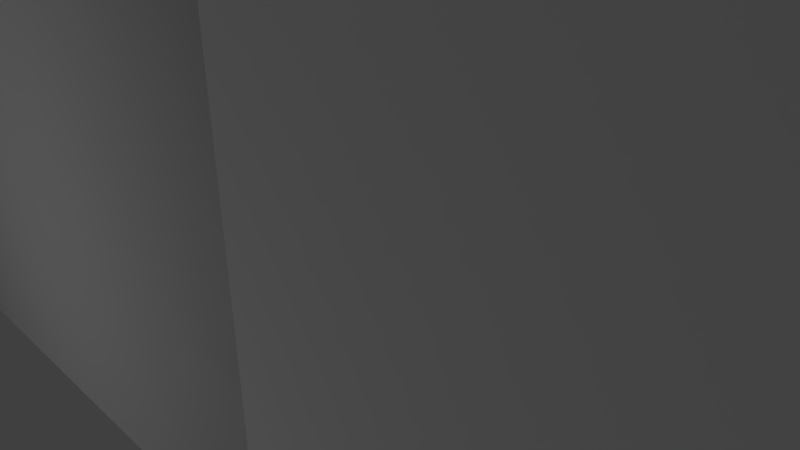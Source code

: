 # Source: EpicBassCannon.blend  (saved by Blender 2.62.0; exported with 4.5.12 LTS)
import bpy
from mathutils import Matrix  # noqa: F401  (used for matrix-valued properties, if any)

bpy.ops.wm.read_factory_settings(use_empty=True)
scene = bpy.context.scene
scene.name = 'Scene'

# ---- collections
col_collection_1 = bpy.data.collections.new('Collection 1'); scene.collection.children.link(col_collection_1)

# ---- world
world_world = bpy.data.worlds.new('World'); scene.world = world_world
world_world.color = (0.05088, 0.05088, 0.05088)
world_world.use_sun_shadow = False
world_world.sun_shadow_jitter_overblur = 0.0
world_world.cycles.sampling_method = 'MANUAL'
world_world.cycles.sample_map_resolution = 256

# ---- cameras
cam_camera = bpy.data.cameras.new('Camera')
cam_camera.clip_end = 100.0
cam_camera.lens = 35.0
cam_camera.sensor_width = 32.0
cam_camera.sensor_height = 18.0
cam_camera.ortho_scale = 7.314
cam_camera.dof.focus_distance = 0.0
cam_camera.dof.aperture_fstop = 128.0

# ---- lights
light_lamp_005 = bpy.data.lights.new('Lamp.005', 'POINT')
light_lamp_005.transmission_factor = 0.0
light_lamp_005.cutoff_distance = 30.0
light_lamp_005.energy = 100.0
light_lamp_005.shadow_buffer_clip_start = 1.001
light_lamp_005.shadow_soft_size = 1.0
light_lamp_005.shadow_maximum_resolution = 0.006
light_lamp_005.use_absolute_resolution = True
light_lamp_005.cycles.use_multiple_importance_sampling = False
light_lamp_004 = bpy.data.lights.new('Lamp.004', 'POINT')
light_lamp_004.transmission_factor = 0.0
light_lamp_004.cutoff_distance = 30.0
light_lamp_004.energy = 100.0
light_lamp_004.shadow_buffer_clip_start = 1.001
light_lamp_004.shadow_soft_size = 1.0
light_lamp_004.shadow_maximum_resolution = 0.006
light_lamp_004.use_absolute_resolution = True
light_lamp_004.cycles.use_multiple_importance_sampling = False
light_lamp_003 = bpy.data.lights.new('Lamp.003', 'POINT')
light_lamp_003.transmission_factor = 0.0
light_lamp_003.cutoff_distance = 30.0
light_lamp_003.energy = 100.0
light_lamp_003.shadow_buffer_clip_start = 1.001
light_lamp_003.shadow_soft_size = 1.0
light_lamp_003.shadow_maximum_resolution = 0.006
light_lamp_003.use_absolute_resolution = True
light_lamp_003.cycles.use_multiple_importance_sampling = False
light_lamp_002 = bpy.data.lights.new('Lamp.002', 'POINT')
light_lamp_002.transmission_factor = 0.0
light_lamp_002.cutoff_distance = 30.0
light_lamp_002.energy = 100.0
light_lamp_002.shadow_buffer_clip_start = 1.001
light_lamp_002.shadow_soft_size = 1.0
light_lamp_002.shadow_maximum_resolution = 0.006
light_lamp_002.use_absolute_resolution = True
light_lamp_002.cycles.use_multiple_importance_sampling = False
light_lamp_001 = bpy.data.lights.new('Lamp.001', 'POINT')
light_lamp_001.transmission_factor = 0.0
light_lamp_001.cutoff_distance = 30.0
light_lamp_001.energy = 100.0
light_lamp_001.shadow_buffer_clip_start = 1.001
light_lamp_001.shadow_soft_size = 1.0
light_lamp_001.shadow_maximum_resolution = 0.006
light_lamp_001.use_absolute_resolution = True
light_lamp_001.cycles.use_multiple_importance_sampling = False
light_lamp = bpy.data.lights.new('Lamp', 'POINT')
light_lamp.transmission_factor = 0.0
light_lamp.cutoff_distance = 30.0
light_lamp.energy = 100.0
light_lamp.shadow_buffer_clip_start = 1.001
light_lamp.shadow_soft_size = 1.0
light_lamp.shadow_maximum_resolution = 0.006
light_lamp.use_absolute_resolution = True
light_lamp.cycles.use_multiple_importance_sampling = False

# ---- meshes
me_cube_001 = bpy.data.meshes.new('Cube.001')
me_cube_001.from_pydata([(4.1, 4.2, 0.0), (4.1, -4.0, 0.0), (-4.0, -4.0, 0.0), (-4.0, 4.2, 0.0), (4.1, 4.2, 9.0), (4.1, -4.0, 9.6), (-4.0, -4.0, 9.6), (-4.0, 4.2, 9.0), (4.1, -3.912, 9.0), (4.1, -4.512, 9.0), (-4.1, -4.512, 9.0), (-4.1, -3.912, 9.0), (4.1, -3.912, 13.0), (4.1, -4.512, 13.0), (-4.1, -4.512, 13.0), (-4.1, -3.912, 13.0), (-7.933, -3.912, 5.0), (-7.933, -4.512, 5.0), (-7.933, -3.912, 1.0), (-7.933, -4.512, 1.0), (-3.933, -3.912, 1.0), (-3.933, -4.512, 1.0), (-3.933, -4.512, 5.0), (-3.933, -3.912, 5.0), (8.067, -3.912, 5.0), (8.067, -4.512, 5.0), (8.067, -4.512, 1.0), (8.067, -3.912, 1.0), (4.067, -4.512, 1.0), (4.067, -3.912, 1.0), (4.067, -4.512, 5.0), (4.067, -3.912, 5.0)], [], [(0, 1, 2, 3), (4, 7, 6, 5), (0, 4, 5, 1), (1, 5, 6, 2), (2, 6, 7, 3), (4, 0, 3, 7), (10, 11, 8, 9), (12, 15, 14, 13), (8, 12, 13, 9), (9, 13, 14, 10), (10, 14, 15, 11), (11, 15, 12, 8), (19, 17, 16, 18), (19, 18, 20, 21), (16, 17, 22, 23), (17, 19, 21, 22), (18, 16, 23, 20), (21, 20, 23, 22), (26, 27, 24, 25), (29, 31, 24, 27), (30, 28, 26, 25), (31, 30, 25, 24), (28, 29, 27, 26), (28, 30, 31, 29)])
me_cube_001.polygons.foreach_set('use_smooth', [True] * 24)
me_cube_001.use_remesh_preserve_volume = False
me_cube_001.use_remesh_preserve_attributes = False
me_cube_001.use_mirror_vertex_groups = False
me_cube_001.update()
me_cube = bpy.data.meshes.new('Cube')
me_cube.from_pydata([(-3.922, 4.078, 1.0), (4.078, 4.078, 1.0), (4.078, -3.922, 9.5), (-3.922, -3.922, 9.5), (-3.922, 4.078, 8.9), (4.078, 4.078, 8.9), (-4.322, 2.578, 2.864), (-4.322, 1.637, 2.521), (-4.322, 1.137, 1.654), (-4.322, 1.311, 0.6681), (-4.322, 2.078, 0.02448), (-4.322, 3.079, 0.02448), (-4.322, 3.846, 0.6681), (-4.322, 4.02, 1.654), (-4.322, 3.519, 2.521), (-3.922, 3.519, 2.521), (-3.922, 4.02, 1.654), (-3.922, 3.846, 0.6681), (-3.922, 3.079, 0.02448), (-3.922, 2.078, 0.02448), (-3.922, 1.311, 0.6681), (-3.922, 1.137, 1.654), (-3.922, 1.637, 2.521), (-3.922, 2.578, 2.864), (4.478, 2.578, 2.864), (4.478, 1.637, 2.521), (4.478, 1.137, 1.654), (4.478, 1.311, 0.6681), (4.478, 2.078, 0.02448), (4.478, 3.079, 0.02448), (4.478, 3.846, 0.6681), (4.478, 4.02, 1.654), (4.478, 3.519, 2.521), (4.078, 3.519, 2.521), (4.078, 4.02, 1.654), (4.078, 3.846, 0.6681), (4.078, 3.079, 0.02448), (4.078, 2.078, 0.02448), (4.078, 1.311, 0.6681), (4.078, 1.137, 1.654), (4.078, 1.637, 2.521), (4.078, 2.578, 2.864), (4.078, -1.422, 2.864), (4.078, -2.363, 2.521), (4.078, -2.863, 1.654), (4.078, -2.689, 0.6681), (4.078, -1.922, 0.02448), (4.078, -0.921, 0.02448), (4.078, -0.1539, 0.6681), (4.078, 0.01994, 1.654), (4.078, -0.4807, 2.521), (4.478, -0.4807, 2.521), (4.478, 0.01994, 1.654), (4.478, -0.1539, 0.6681), (4.478, -0.921, 0.02448), (4.478, -1.922, 0.02448), (4.478, -2.689, 0.6681), (4.478, -2.863, 1.654), (4.478, -2.363, 2.521), (4.478, -1.422, 2.864), (-3.922, -1.422, 2.864), (-3.922, -2.363, 2.521), (-3.922, -2.863, 1.654), (-3.922, -2.689, 0.6681), (-3.922, -1.922, 0.02448), (-3.922, -0.921, 0.02448), (-3.922, -0.1539, 0.6681), (-3.922, 0.01994, 1.654), (-3.922, -0.4807, 2.521), (-4.322, -0.4807, 2.521), (-4.322, 0.01994, 1.654), (-4.322, -0.1539, 0.6681), (-4.322, -0.921, 0.02448), (-4.322, -1.922, 0.02448), (-4.322, -2.689, 0.6681), (-4.322, -2.863, 1.654), (-4.322, -2.363, 2.521), (-4.322, -1.422, 2.864), (-3.922, -4.522, 13.0), (-3.922, -3.922, 13.0), (0.07838, -4.522, 13.0), (-3.922, -4.522, 9.0), (-3.922, -3.922, 9.0), (0.07838, -3.922, 13.0), (0.07838, -4.522, 9.0), (0.07838, -3.922, 9.0), (-3.922, -3.922, 1.0), (-3.922, -4.522, 1.0), (-3.922, -3.922, 5.0), (-7.922, -3.922, 1.0), (-7.922, -4.522, 1.0), (-3.922, -4.522, 5.0), (-7.922, -3.922, 5.0), (-7.922, -4.522, 5.0), (4.078, -3.922, 9.0), (4.078, -4.522, 9.0), (4.078, -3.922, 13.0), (4.078, -4.522, 13.0), (8.078, -3.922, 1.0), (8.078, -4.522, 1.0), (8.078, -3.922, 5.0), (4.078, -3.922, 1.0), (4.078, -4.522, 1.0), (8.078, -4.522, 5.0), (4.078, -3.922, 5.0), (4.078, -4.522, 5.0), (0.4784, 2.548, 9.001), (0.3848, 2.292, 9.021), (0.1478, 2.155, 9.031), (-0.1216, 2.203, 9.027), (-0.2975, 2.412, 9.012), (-0.2975, 2.685, 8.991), (-0.1216, 2.894, 8.975), (0.1478, 2.941, 8.971), (0.3848, 2.804, 8.982), (0.3136, 2.752, 9.086), (0.1317, 2.857, 9.078), (-0.07514, 2.821, 9.081), (-0.2101, 2.66, 9.093), (-0.2101, 2.451, 9.109), (-0.07514, 2.291, 9.121), (0.1317, 2.254, 9.124), (0.3136, 2.359, 9.116), (0.3854, 2.556, 9.101), (0.4217, 2.601, 9.699), (0.3414, 2.381, 9.716), (0.138, 2.264, 9.725), (-0.09327, 2.305, 9.722), (-0.2442, 2.484, 9.708), (-0.2442, 2.718, 9.69), (-0.09327, 2.898, 9.677), (0.138, 2.938, 9.674), (0.3414, 2.821, 9.682), (0.3065, 2.799, 9.784), (0.1301, 2.901, 9.777), (-0.07049, 2.866, 9.779), (-0.2014, 2.71, 9.791), (-0.2014, 2.507, 9.807), (-0.07049, 2.352, 9.818), (0.1301, 2.316, 9.821), (0.3065, 2.418, 9.813), (0.3761, 2.609, 9.799), (3.863, -3.922, 9.271), (-3.706, -3.922, 9.271), (-3.706, -3.922, 1.229), (3.863, -3.922, 1.229)], [], [(0, 1, 101, 86), (2, 5, 4, 3), (4, 0, 86, 3), (0, 4, 5, 1), (2, 101, 1, 5), (7, 6, 14), (8, 7, 14), (8, 14, 13), (8, 13, 12), (9, 8, 12), (12, 11, 10), (12, 10, 9), (14, 6, 23, 15), (13, 14, 15, 16), (12, 13, 16, 17), (11, 12, 17, 18), (10, 11, 18, 19), (9, 10, 19, 20), (8, 9, 20, 21), (7, 8, 21, 22), (6, 7, 22, 23), (15, 23, 22), (15, 22, 21), (16, 15, 21), (17, 16, 21), (17, 21, 20), (19, 18, 17), (20, 19, 17), (27, 28, 30), (28, 29, 30), (30, 26, 27), (30, 31, 26), (31, 32, 26), (32, 25, 26), (32, 24, 25), (41, 40, 25, 24), (40, 39, 26, 25), (39, 38, 27, 26), (38, 37, 28, 27), (37, 36, 29, 28), (36, 35, 30, 29), (35, 34, 31, 30), (34, 33, 32, 31), (33, 41, 24, 32), (35, 37, 38), (35, 36, 37), (38, 39, 35), (39, 34, 35), (39, 33, 34), (39, 40, 33), (40, 41, 33), (43, 42, 50), (44, 43, 50), (44, 50, 49), (44, 49, 48), (45, 44, 48), (48, 47, 46), (48, 46, 45), (50, 42, 59, 51), (49, 50, 51, 52), (48, 49, 52, 53), (47, 48, 53, 54), (46, 47, 54, 55), (45, 46, 55, 56), (44, 45, 56, 57), (43, 44, 57, 58), (42, 43, 58, 59), (51, 59, 58), (51, 58, 57), (52, 51, 57), (53, 52, 57), (53, 57, 56), (55, 54, 53), (56, 55, 53), (63, 64, 66), (64, 65, 66), (66, 62, 63), (66, 67, 62), (67, 68, 62), (68, 61, 62), (68, 60, 61), (77, 76, 61, 60), (76, 75, 62, 61), (75, 74, 63, 62), (74, 73, 64, 63), (73, 72, 65, 64), (72, 71, 66, 65), (71, 70, 67, 66), (70, 69, 68, 67), (69, 77, 60, 68), (71, 73, 74), (71, 72, 73), (74, 75, 71), (75, 70, 71), (75, 69, 70), (75, 76, 69), (76, 77, 69), (84, 80, 78, 81), (81, 78, 79, 82), (78, 80, 83, 79), (79, 83, 85, 82), (92, 88, 86, 89), (93, 91, 88, 92), (90, 93, 92, 89), (87, 91, 93, 90), (83, 96, 94, 85), (80, 97, 96, 83), (95, 97, 80, 84), (104, 100, 98, 101), (105, 103, 100, 104), (102, 105, 104, 101), (99, 103, 105, 102), (106, 114, 115, 123), (114, 113, 116, 115), (113, 112, 117, 116), (112, 111, 118, 117), (111, 110, 119, 118), (110, 109, 120, 119), (109, 108, 121, 120), (108, 107, 122, 121), (107, 106, 123, 122), (122, 123, 124, 125), (121, 122, 125, 126), (120, 121, 126, 127), (119, 120, 127, 128), (118, 119, 128, 129), (117, 118, 129, 130), (116, 117, 130, 131), (115, 116, 131, 132), (123, 115, 132, 124), (124, 132, 133, 141), (132, 131, 134, 133), (131, 130, 135, 134), (130, 129, 136, 135), (129, 128, 137, 136), (128, 127, 138, 137), (127, 126, 139, 138), (126, 125, 140, 139), (125, 124, 141, 140), (140, 141, 133), (139, 140, 133), (139, 133, 134), (134, 135, 136), (137, 138, 139), (134, 136, 137), (134, 137, 139), (2, 3, 143, 142), (3, 86, 144, 143), (101, 2, 142, 145), (86, 101, 145, 144), (145, 142, 143, 144), (94, 96, 97, 95), (84, 85, 94, 95), (81, 82, 85, 84), (86, 87, 90, 89), (86, 88, 91, 87), (98, 99, 102, 101), (98, 100, 103, 99)])
_uv = me_cube.uv_layers.new(name='UVMap')
_uv.uv.foreach_set('vector', [0.975, 0.475, 0.775, 0.475, 0.775, 0.275, 0.975, 0.275, 0.775, 0.275, 0.975, 0.275, 0.975, 0.475, 0.775, 0.475, 0.975, 0.475, 0.775, 0.475, 0.775, 0.275, 0.975, 0.275, 0.775, 0.275, 0.975, 0.275, 0.975, 0.475, 0.775, 0.475, 0.775, 0.275, 0.975, 0.275, 0.975, 0.475, 0.775, 0.475, 0.09607, 0.4289, 0.25, 0.4858, 0.4039, 0.4289, 0.01416, 0.2849, 0.09607, 0.4289, 0.4039, 0.4289, 0.01416, 0.2849, 0.4039, 0.4289, 0.4858, 0.2849, 0.01416, 0.2849, 0.4858, 0.2849, 0.4574, 0.1211, 0.04261, 0.1211, 0.01416, 0.2849, 0.4574, 0.1211, 0.4574, 0.1211, 0.3319, 0.01416, 0.1681, 0.01416, 0.4574, 0.1211, 0.1681, 0.01416, 0.04261, 0.1211, 0.525, 0.275, 0.725, 0.275, 0.725, 0.475, 0.525, 0.475, 0.525, 0.275, 0.725, 0.275, 0.725, 0.475, 0.525, 0.475, 0.525, 0.275, 0.725, 0.275, 0.725, 0.475, 0.525, 0.475, 0.525, 0.275, 0.725, 0.275, 0.725, 0.475, 0.525, 0.475, 0.525, 0.275, 0.725, 0.275, 0.725, 0.475, 0.525, 0.475, 0.525, 0.275, 0.725, 0.275, 0.725, 0.475, 0.525, 0.475, 0.525, 0.275, 0.725, 0.275, 0.725, 0.475, 0.525, 0.475, 0.525, 0.275, 0.725, 0.275, 0.725, 0.475, 0.525, 0.475, 0.525, 0.275, 0.725, 0.275, 0.725, 0.475, 0.525, 0.475, 0.4039, 0.4289, 0.25, 0.4858, 0.09607, 0.4289, 0.4039, 0.4289, 0.09607, 0.4289, 0.01416, 0.2849, 0.4858, 0.2849, 0.4039, 0.4289, 0.01416, 0.2849, 0.4574, 0.1211, 0.4858, 0.2849, 0.01416, 0.2849, 0.4574, 0.1211, 0.01416, 0.2849, 0.04261, 0.1211, 0.1681, 0.01416, 0.3319, 0.01416, 0.4574, 0.1211, 0.04261, 0.1211, 0.1681, 0.01416, 0.4574, 0.1211, 0.04261, 0.1211, 0.1681, 0.01416, 0.4574, 0.1211, 0.1681, 0.01416, 0.3319, 0.01416, 0.4574, 0.1211, 0.4574, 0.1211, 0.01416, 0.2849, 0.04261, 0.1211, 0.4574, 0.1211, 0.4858, 0.2849, 0.01416, 0.2849, 0.4858, 0.2849, 0.4039, 0.4289, 0.01416, 0.2849, 0.4039, 0.4289, 0.09607, 0.4289, 0.01416, 0.2849, 0.4039, 0.4289, 0.25, 0.4858, 0.09607, 0.4289, 0.525, 0.275, 0.725, 0.275, 0.725, 0.475, 0.525, 0.475, 0.525, 0.275, 0.725, 0.275, 0.725, 0.475, 0.525, 0.475, 0.525, 0.275, 0.725, 0.275, 0.725, 0.475, 0.525, 0.475, 0.525, 0.275, 0.725, 0.275, 0.725, 0.475, 0.525, 0.475, 0.525, 0.275, 0.725, 0.275, 0.725, 0.475, 0.525, 0.475, 0.525, 0.275, 0.725, 0.275, 0.725, 0.475, 0.525, 0.475, 0.525, 0.275, 0.725, 0.275, 0.725, 0.475, 0.525, 0.475, 0.525, 0.275, 0.725, 0.275, 0.725, 0.475, 0.525, 0.475, 0.525, 0.275, 0.725, 0.275, 0.725, 0.475, 0.525, 0.475, 0.4574, 0.1211, 0.1681, 0.01416, 0.04261, 0.1211, 0.4574, 0.1211, 0.3319, 0.01416, 0.1681, 0.01416, 0.04261, 0.1211, 0.01416, 0.2849, 0.4574, 0.1211, 0.01416, 0.2849, 0.4858, 0.2849, 0.4574, 0.1211, 0.01416, 0.2849, 0.4039, 0.4289, 0.4858, 0.2849, 0.01416, 0.2849, 0.09607, 0.4289, 0.4039, 0.4289, 0.09607, 0.4289, 0.25, 0.4858, 0.4039, 0.4289, 0.09607, 0.4289, 0.25, 0.4858, 0.4039, 0.4289, 0.01416, 0.2849, 0.09607, 0.4289, 0.4039, 0.4289, 0.01416, 0.2849, 0.4039, 0.4289, 0.4858, 0.2849, 0.01416, 0.2849, 0.4858, 0.2849, 0.4574, 0.1211, 0.04261, 0.1211, 0.01416, 0.2849, 0.4574, 0.1211, 0.4574, 0.1211, 0.3319, 0.01416, 0.1681, 0.01416, 0.4574, 0.1211, 0.1681, 0.01416, 0.04261, 0.1211, 0.525, 0.275, 0.725, 0.275, 0.725, 0.475, 0.525, 0.475, 0.525, 0.275, 0.725, 0.275, 0.725, 0.475, 0.525, 0.475, 0.525, 0.275, 0.725, 0.275, 0.725, 0.475, 0.525, 0.475, 0.525, 0.275, 0.725, 0.275, 0.725, 0.475, 0.525, 0.475, 0.525, 0.275, 0.725, 0.275, 0.725, 0.475, 0.525, 0.475, 0.525, 0.275, 0.725, 0.275, 0.725, 0.475, 0.525, 0.475, 0.525, 0.275, 0.725, 0.275, 0.725, 0.475, 0.525, 0.475, 0.525, 0.275, 0.725, 0.275, 0.725, 0.475, 0.525, 0.475, 0.525, 0.275, 0.725, 0.275, 0.725, 0.475, 0.525, 0.475, 0.4039, 0.4289, 0.25, 0.4858, 0.09607, 0.4289, 0.4039, 0.4289, 0.09607, 0.4289, 0.01416, 0.2849, 0.4858, 0.2849, 0.4039, 0.4289, 0.01416, 0.2849, 0.4574, 0.1211, 0.4858, 0.2849, 0.01416, 0.2849, 0.4574, 0.1211, 0.01416, 0.2849, 0.04261, 0.1211, 0.1681, 0.01416, 0.3319, 0.01416, 0.4574, 0.1211, 0.04261, 0.1211, 0.1681, 0.01416, 0.4574, 0.1211, 0.04261, 0.1211, 0.1681, 0.01416, 0.4574, 0.1211, 0.1681, 0.01416, 0.3319, 0.01416, 0.4574, 0.1211, 0.4574, 0.1211, 0.01416, 0.2849, 0.04261, 0.1211, 0.4574, 0.1211, 0.4858, 0.2849, 0.01416, 0.2849, 0.4858, 0.2849, 0.4039, 0.4289, 0.01416, 0.2849, 0.4039, 0.4289, 0.09607, 0.4289, 0.01416, 0.2849, 0.4039, 0.4289, 0.25, 0.4858, 0.09607, 0.4289, 0.525, 0.275, 0.725, 0.275, 0.725, 0.475, 0.525, 0.475, 0.525, 0.275, 0.725, 0.275, 0.725, 0.475, 0.525, 0.475, 0.525, 0.275, 0.725, 0.275, 0.725, 0.475, 0.525, 0.475, 0.525, 0.275, 0.725, 0.275, 0.725, 0.475, 0.525, 0.475, 0.525, 0.275, 0.725, 0.275, 0.725, 0.475, 0.525, 0.475, 0.525, 0.275, 0.725, 0.275, 0.725, 0.475, 0.525, 0.475, 0.525, 0.275, 0.725, 0.275, 0.725, 0.475, 0.525, 0.475, 0.525, 0.275, 0.725, 0.275, 0.725, 0.475, 0.525, 0.475, 0.525, 0.275, 0.725, 0.275, 0.725, 0.475, 0.525, 0.475, 0.4574, 0.1211, 0.1681, 0.01416, 0.04261, 0.1211, 0.4574, 0.1211, 0.3319, 0.01416, 0.1681, 0.01416, 0.04261, 0.1211, 0.01416, 0.2849, 0.4574, 0.1211, 0.01416, 0.2849, 0.4858, 0.2849, 0.4574, 0.1211, 0.01416, 0.2849, 0.4039, 0.4289, 0.4858, 0.2849, 0.01416, 0.2849, 0.09607, 0.4289, 0.4039, 0.4289, 0.09607, 0.4289, 0.25, 0.4858, 0.4039, 0.4289, 0.5, 0.5, 1.0, 0.5, 1.0, 1.0, 0.5, 1.0, 0.825, 0.325, 0.925, 0.325, 0.925, 0.425, 0.825, 0.425, 0.825, 0.325, 0.925, 0.325, 0.925, 0.425, 0.825, 0.425, 0.775, 0.275, 0.975, 0.275, 0.975, 0.475, 0.775, 0.475, 0.775, 0.275, 0.975, 0.275, 0.975, 0.475, 0.775, 0.475, 0.825, 0.325, 0.925, 0.325, 0.925, 0.425, 0.825, 0.425, 0.825, 0.325, 0.925, 0.325, 0.925, 0.425, 0.825, 0.425, 0.5, 0.5, 1.0, 0.5, 1.0, 1.0, 0.5, 1.0, 0.775, 0.275, 0.975, 0.275, 0.975, 0.475, 0.775, 0.475, 0.825, 0.325, 0.925, 0.325, 0.925, 0.425, 0.825, 0.425, 0.5, 0.5, 1.0, 0.5, 1.0, 1.0, 0.5, 1.0, 0.775, 0.275, 0.975, 0.275, 0.975, 0.475, 0.775, 0.475, 0.825, 0.325, 0.925, 0.325, 0.925, 0.425, 0.825, 0.425, 0.825, 0.325, 0.925, 0.325, 0.925, 0.425, 0.825, 0.425, 0.5, 0.5, 1.0, 0.5, 1.0, 1.0, 0.5, 1.0, 0.5875, 0.3375, 0.6625, 0.3375, 0.6625, 0.4125, 0.5875, 0.4125, 0.5875, 0.3375, 0.6625, 0.3375, 0.6625, 0.4125, 0.5875, 0.4125, 0.5875, 0.3375, 0.6625, 0.3375, 0.6625, 0.4125, 0.5875, 0.4125, 0.5875, 0.3375, 0.6625, 0.3375, 0.6625, 0.4125, 0.5875, 0.4125, 0.5875, 0.3375, 0.6625, 0.3375, 0.6625, 0.4125, 0.5875, 0.4125, 0.5875, 0.3375, 0.6625, 0.3375, 0.6625, 0.4125, 0.5875, 0.4125, 0.5875, 0.3375, 0.6625, 0.3375, 0.6625, 0.4125, 0.5875, 0.4125, 0.5875, 0.3375, 0.6625, 0.3375, 0.6625, 0.4125, 0.5875, 0.4125, 0.5875, 0.3375, 0.6625, 0.3375, 0.6625, 0.4125, 0.5875, 0.4125, 0.525, 0.025, 0.725, 0.025, 0.725, 0.225, 0.525, 0.225, 0.525, 0.025, 0.725, 0.025, 0.725, 0.225, 0.525, 0.225, 0.525, 0.025, 0.725, 0.025, 0.725, 0.225, 0.525, 0.225, 0.525, 0.025, 0.725, 0.025, 0.725, 0.225, 0.525, 0.225, 0.525, 0.025, 0.725, 0.025, 0.725, 0.225, 0.525, 0.225, 0.525, 0.025, 0.725, 0.025, 0.725, 0.225, 0.525, 0.225, 0.525, 0.025, 0.725, 0.025, 0.725, 0.225, 0.525, 0.225, 0.525, 0.025, 0.725, 0.025, 0.725, 0.225, 0.525, 0.225, 0.525, 0.025, 0.725, 0.025, 0.725, 0.225, 0.525, 0.225, 0.525, 0.025, 0.725, 0.025, 0.725, 0.225, 0.525, 0.225, 0.525, 0.025, 0.725, 0.025, 0.725, 0.225, 0.525, 0.225, 0.525, 0.025, 0.725, 0.025, 0.725, 0.225, 0.525, 0.225, 0.525, 0.025, 0.725, 0.025, 0.725, 0.225, 0.525, 0.225, 0.525, 0.025, 0.725, 0.025, 0.725, 0.225, 0.525, 0.225, 0.525, 0.025, 0.725, 0.025, 0.725, 0.225, 0.525, 0.225, 0.525, 0.025, 0.725, 0.025, 0.725, 0.225, 0.525, 0.225, 0.525, 0.025, 0.725, 0.025, 0.725, 0.225, 0.525, 0.225, 0.525, 0.025, 0.725, 0.025, 0.725, 0.225, 0.525, 0.225, 0.525, 0.025, 0.725, 0.025, 0.725, 0.225, 0.525, 0.025, 0.725, 0.025, 0.725, 0.225, 0.525, 0.025, 0.725, 0.025, 0.725, 0.225, 0.525, 0.025, 0.725, 0.025, 0.725, 0.225, 0.525, 0.025, 0.725, 0.025, 0.725, 0.225, 0.525, 0.025, 0.725, 0.025, 0.725, 0.225, 0.525, 0.025, 0.725, 0.025, 0.725, 0.225, 0.75, 0.5, 0.5, 0.5, 0.5067, 0.4933, 0.7433, 0.4933, 0.5, 0.5, 0.5, 0.25, 0.5067, 0.2567, 0.5067, 0.4933, 0.75, 0.25, 0.75, 0.5, 0.7433, 0.4933, 0.7433, 0.2567, 0.5, 0.25, 0.75, 0.25, 0.7433, 0.2567, 0.5067, 0.2567, 0.0, 0.5, 0.5, 0.5, 0.5, 1.0, 0.0, 1.0, 0.825, 0.325, 0.925, 0.325, 0.925, 0.425, 0.825, 0.425, 0.825, 0.325, 0.925, 0.325, 0.925, 0.425, 0.825, 0.425, 0.825, 0.325, 0.825, 0.425, 0.925, 0.425, 0.925, 0.325, 0.825, 0.325, 0.825, 0.425, 0.925, 0.425, 0.925, 0.325, 0.825, 0.325, 0.925, 0.325, 0.925, 0.425, 0.825, 0.425, 0.825, 0.325, 0.825, 0.425, 0.925, 0.425, 0.925, 0.325, 0.825, 0.325, 0.925, 0.325, 0.925, 0.425, 0.825, 0.425])
me_cube.use_remesh_preserve_volume = False
me_cube.use_remesh_preserve_attributes = False
me_cube.use_mirror_vertex_groups = False
me_cube.update()

# ---- objects
ob_epicbasscannon_phys = bpy.data.objects.new('EpicBassCannon_phys', me_cube_001)
ob_lamp_005 = bpy.data.objects.new('Lamp.005', light_lamp_005)
ob_lamp_004 = bpy.data.objects.new('Lamp.004', light_lamp_004)
ob_lamp_003 = bpy.data.objects.new('Lamp.003', light_lamp_003)
ob_lamp_002 = bpy.data.objects.new('Lamp.002', light_lamp_002)
ob_lamp_001 = bpy.data.objects.new('Lamp.001', light_lamp_001)
ob_epicbasscannon_idle = bpy.data.objects.new('EpicBassCannon_idle', me_cube)
ob_lamp = bpy.data.objects.new('Lamp', light_lamp)
ob_camera = bpy.data.objects.new('Camera', cam_camera)

# ---- transforms, parenting, visibility, modifiers, constraints
ob_epicbasscannon_phys.location = (0.0, 0.0, 0.0)
ob_epicbasscannon_phys.hide_viewport = True
ob_epicbasscannon_phys.lineart.crease_threshold = 0.0
ob_lamp_005.location = (0.3339, -10.05, 0.2305)
ob_lamp_005.rotation_euler = (0.6503, 0.05522, 1.866)
ob_lamp_005.lock_rotations_4d = False
ob_lamp_005.empty_display_type = 'ARROWS'
ob_lamp_005.color = (0.0, 0.0, 0.0, 0.0)
ob_lamp_005.hide_viewport = True
ob_lamp_005.lineart.crease_threshold = 0.0
ob_lamp_004.location = (0.1527, 9.975, 0.2305)
ob_lamp_004.rotation_euler = (0.6503, 0.05522, 1.866)
ob_lamp_004.lock_rotations_4d = False
ob_lamp_004.empty_display_type = 'ARROWS'
ob_lamp_004.color = (0.0, 0.0, 0.0, 0.0)
ob_lamp_004.hide_viewport = True
ob_lamp_004.lineart.crease_threshold = 0.0
ob_lamp_003.location = (-0.1039, 1.005, -10.32)
ob_lamp_003.rotation_euler = (0.6503, 0.05522, 1.866)
ob_lamp_003.lock_rotations_4d = False
ob_lamp_003.empty_display_type = 'ARROWS'
ob_lamp_003.color = (0.0, 0.0, 0.0, 0.0)
ob_lamp_003.hide_viewport = True
ob_lamp_003.lineart.crease_threshold = 0.0
ob_lamp_002.location = (-0.0133, 1.005, 24.02)
ob_lamp_002.rotation_euler = (0.6503, 0.05522, 1.866)
ob_lamp_002.lock_rotations_4d = False
ob_lamp_002.empty_display_type = 'ARROWS'
ob_lamp_002.color = (0.0, 0.0, 0.0, 0.0)
ob_lamp_002.hide_viewport = True
ob_lamp_002.lineart.crease_threshold = 0.0
ob_lamp_001.location = (-9.337, 1.005, 0.005575)
ob_lamp_001.rotation_euler = (0.6503, 0.05522, 1.866)
ob_lamp_001.lock_rotations_4d = False
ob_lamp_001.empty_display_type = 'ARROWS'
ob_lamp_001.color = (0.0, 0.0, 0.0, 0.0)
ob_lamp_001.hide_viewport = True
ob_lamp_001.lineart.crease_threshold = 0.0
ob_epicbasscannon_idle.location = (0.0, 0.0, 0.0)
ob_epicbasscannon_idle.lock_rotations_4d = False
ob_epicbasscannon_idle.empty_display_type = 'ARROWS'
ob_epicbasscannon_idle.lineart.crease_threshold = 0.0
ob_lamp.location = (9.756, 1.005, 0.04927)
ob_lamp.rotation_euler = (0.6503, 0.05522, 1.866)
ob_lamp.lock_rotations_4d = False
ob_lamp.empty_display_type = 'ARROWS'
ob_lamp.color = (0.0, 0.0, 0.0, 0.0)
ob_lamp.hide_viewport = True
ob_lamp.lineart.crease_threshold = 0.0
ob_camera.location = (7.481, -6.508, 5.344)
ob_camera.rotation_euler = (1.109, 0.01082, 0.8149)
ob_camera.lock_rotations_4d = False
ob_camera.empty_display_type = 'ARROWS'
ob_camera.color = (0.0, 0.0, 0.0, 0.0)
ob_camera.hide_viewport = True
ob_camera.display_type = 'WIRE'
ob_camera.lineart.crease_threshold = 0.0

# ---- collection membership
col_collection_1.objects.link(ob_epicbasscannon_phys)
col_collection_1.objects.link(ob_lamp_005)
col_collection_1.objects.link(ob_lamp_004)
col_collection_1.objects.link(ob_lamp_003)
col_collection_1.objects.link(ob_lamp_002)
col_collection_1.objects.link(ob_lamp_001)
col_collection_1.objects.link(ob_epicbasscannon_idle)
col_collection_1.objects.link(ob_lamp)
col_collection_1.objects.link(ob_camera)

# ---- scene / render settings (as saved in the file)
scene.camera = ob_camera
scene.frame_start = 1; scene.frame_end = 250; scene.frame_set(1)
scene.render.engine = 'BLENDER_EEVEE_NEXT'
scene.render.image_settings.color_mode = 'RGB'
scene.render.image_settings.compression = 90
scene.render.resolution_percentage = 50
scene.render.dither_intensity = 0.0
scene.render.bake_margin = 2
scene.render.bake_bias = 0.0
scene.cycles.use_denoising = False
scene.cycles.samples = 10
scene.cycles.sampling_pattern = 'TABULATED_SOBOL'
scene.cycles.light_sampling_threshold = 0.0
scene.cycles.use_adaptive_sampling = False
scene.cycles.use_light_tree = False
scene.cycles.blur_glossy = 0.0
scene.cycles.volume_bounces = 1
scene.cycles.pixel_filter_type = 'GAUSSIAN'
scene.cycles.sample_clamp_indirect = 0.0
scene.view_settings.view_transform = 'Standard'
bpy.context.view_layer.update()
